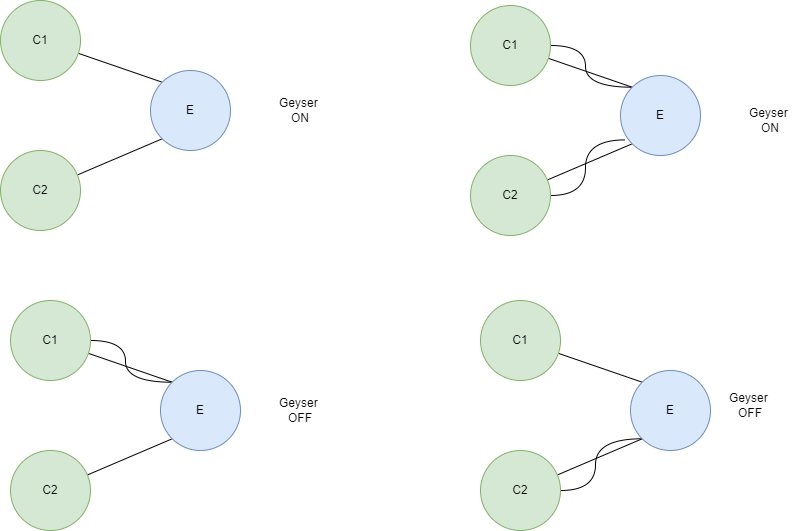

The diagram above was exported from draw.io. Its source (the exported page's mxGraphModel, read from the mxfile embedded in the PNG):
<mxGraphModel dx="1038" dy="641" grid="1" gridSize="10" guides="1" tooltips="1" connect="1" arrows="1" fold="1" page="1" pageScale="1" pageWidth="850" pageHeight="1100" math="0" shadow="0">
  <root>
    <mxCell id="0" />
    <mxCell id="1" parent="0" />
    <mxCell id="B_sExX5dnF7z__0Xl9QC-4" style="rounded=0;orthogonalLoop=1;jettySize=auto;html=1;entryX=0;entryY=0;entryDx=0;entryDy=0;endArrow=none;endFill=0;" edge="1" parent="1" source="B_sExX5dnF7z__0Xl9QC-1" target="B_sExX5dnF7z__0Xl9QC-3">
      <mxGeometry relative="1" as="geometry" />
    </mxCell>
    <mxCell id="B_sExX5dnF7z__0Xl9QC-1" value="C1" style="ellipse;whiteSpace=wrap;html=1;aspect=fixed;fillColor=#d5e8d4;strokeColor=#82b366;" vertex="1" parent="1">
      <mxGeometry x="50" y="240" width="80" height="80" as="geometry" />
    </mxCell>
    <mxCell id="B_sExX5dnF7z__0Xl9QC-5" style="edgeStyle=none;rounded=0;orthogonalLoop=1;jettySize=auto;html=1;entryX=0;entryY=1;entryDx=0;entryDy=0;endArrow=none;endFill=0;" edge="1" parent="1" source="B_sExX5dnF7z__0Xl9QC-2" target="B_sExX5dnF7z__0Xl9QC-3">
      <mxGeometry relative="1" as="geometry" />
    </mxCell>
    <mxCell id="B_sExX5dnF7z__0Xl9QC-2" value="C2" style="ellipse;whiteSpace=wrap;html=1;aspect=fixed;fillColor=#d5e8d4;strokeColor=#82b366;" vertex="1" parent="1">
      <mxGeometry x="50" y="390" width="80" height="80" as="geometry" />
    </mxCell>
    <mxCell id="B_sExX5dnF7z__0Xl9QC-3" value="E" style="ellipse;whiteSpace=wrap;html=1;aspect=fixed;fillColor=#dae8fc;strokeColor=#6c8ebf;" vertex="1" parent="1">
      <mxGeometry x="200" y="310" width="80" height="80" as="geometry" />
    </mxCell>
    <mxCell id="B_sExX5dnF7z__0Xl9QC-6" style="rounded=0;orthogonalLoop=1;jettySize=auto;html=1;entryX=0;entryY=0;entryDx=0;entryDy=0;endArrow=none;endFill=0;edgeStyle=orthogonalEdgeStyle;curved=1;" edge="1" parent="1" source="B_sExX5dnF7z__0Xl9QC-7" target="B_sExX5dnF7z__0Xl9QC-10">
      <mxGeometry relative="1" as="geometry" />
    </mxCell>
    <mxCell id="B_sExX5dnF7z__0Xl9QC-20" style="edgeStyle=none;rounded=0;orthogonalLoop=1;jettySize=auto;html=1;entryX=0;entryY=0;entryDx=0;entryDy=0;endArrow=none;endFill=0;" edge="1" parent="1" source="B_sExX5dnF7z__0Xl9QC-7" target="B_sExX5dnF7z__0Xl9QC-10">
      <mxGeometry relative="1" as="geometry" />
    </mxCell>
    <mxCell id="B_sExX5dnF7z__0Xl9QC-7" value="C1" style="ellipse;whiteSpace=wrap;html=1;aspect=fixed;fillColor=#d5e8d4;strokeColor=#82b366;" vertex="1" parent="1">
      <mxGeometry x="60" y="540" width="80" height="80" as="geometry" />
    </mxCell>
    <mxCell id="B_sExX5dnF7z__0Xl9QC-8" style="edgeStyle=none;rounded=0;orthogonalLoop=1;jettySize=auto;html=1;entryX=0;entryY=1;entryDx=0;entryDy=0;endArrow=none;endFill=0;" edge="1" parent="1" source="B_sExX5dnF7z__0Xl9QC-9" target="B_sExX5dnF7z__0Xl9QC-10">
      <mxGeometry relative="1" as="geometry" />
    </mxCell>
    <mxCell id="B_sExX5dnF7z__0Xl9QC-9" value="C2" style="ellipse;whiteSpace=wrap;html=1;aspect=fixed;fillColor=#d5e8d4;strokeColor=#82b366;" vertex="1" parent="1">
      <mxGeometry x="60" y="690" width="80" height="80" as="geometry" />
    </mxCell>
    <mxCell id="B_sExX5dnF7z__0Xl9QC-10" value="E" style="ellipse;whiteSpace=wrap;html=1;aspect=fixed;fillColor=#dae8fc;strokeColor=#6c8ebf;" vertex="1" parent="1">
      <mxGeometry x="210" y="610" width="80" height="80" as="geometry" />
    </mxCell>
    <mxCell id="B_sExX5dnF7z__0Xl9QC-11" value="Geyser &lt;br&gt;ON" style="text;html=1;strokeColor=none;fillColor=none;align=center;verticalAlign=middle;whiteSpace=wrap;rounded=0;" vertex="1" parent="1">
      <mxGeometry x="320" y="335" width="60" height="30" as="geometry" />
    </mxCell>
    <mxCell id="B_sExX5dnF7z__0Xl9QC-13" style="rounded=0;orthogonalLoop=1;jettySize=auto;html=1;entryX=0;entryY=0;entryDx=0;entryDy=0;endArrow=none;endFill=0;" edge="1" parent="1" source="B_sExX5dnF7z__0Xl9QC-14" target="B_sExX5dnF7z__0Xl9QC-17">
      <mxGeometry relative="1" as="geometry" />
    </mxCell>
    <mxCell id="B_sExX5dnF7z__0Xl9QC-14" value="C1" style="ellipse;whiteSpace=wrap;html=1;aspect=fixed;fillColor=#d5e8d4;strokeColor=#82b366;" vertex="1" parent="1">
      <mxGeometry x="530" y="540" width="80" height="80" as="geometry" />
    </mxCell>
    <mxCell id="B_sExX5dnF7z__0Xl9QC-15" style="edgeStyle=orthogonalEdgeStyle;rounded=0;orthogonalLoop=1;jettySize=auto;html=1;entryX=0;entryY=1;entryDx=0;entryDy=0;endArrow=none;endFill=0;curved=1;" edge="1" parent="1" source="B_sExX5dnF7z__0Xl9QC-16" target="B_sExX5dnF7z__0Xl9QC-17">
      <mxGeometry relative="1" as="geometry" />
    </mxCell>
    <mxCell id="B_sExX5dnF7z__0Xl9QC-19" style="rounded=0;orthogonalLoop=1;jettySize=auto;html=1;entryX=0;entryY=1;entryDx=0;entryDy=0;endArrow=none;endFill=0;" edge="1" parent="1" source="B_sExX5dnF7z__0Xl9QC-16" target="B_sExX5dnF7z__0Xl9QC-17">
      <mxGeometry relative="1" as="geometry" />
    </mxCell>
    <mxCell id="B_sExX5dnF7z__0Xl9QC-16" value="C2" style="ellipse;whiteSpace=wrap;html=1;aspect=fixed;fillColor=#d5e8d4;strokeColor=#82b366;" vertex="1" parent="1">
      <mxGeometry x="530" y="690" width="80" height="80" as="geometry" />
    </mxCell>
    <mxCell id="B_sExX5dnF7z__0Xl9QC-17" value="E" style="ellipse;whiteSpace=wrap;html=1;aspect=fixed;fillColor=#dae8fc;strokeColor=#6c8ebf;" vertex="1" parent="1">
      <mxGeometry x="680" y="610" width="80" height="80" as="geometry" />
    </mxCell>
    <mxCell id="B_sExX5dnF7z__0Xl9QC-21" style="rounded=0;orthogonalLoop=1;jettySize=auto;html=1;entryX=0;entryY=0;entryDx=0;entryDy=0;endArrow=none;endFill=0;edgeStyle=orthogonalEdgeStyle;curved=1;" edge="1" parent="1" source="B_sExX5dnF7z__0Xl9QC-23" target="B_sExX5dnF7z__0Xl9QC-26">
      <mxGeometry relative="1" as="geometry" />
    </mxCell>
    <mxCell id="B_sExX5dnF7z__0Xl9QC-22" style="edgeStyle=none;rounded=0;orthogonalLoop=1;jettySize=auto;html=1;entryX=0;entryY=0;entryDx=0;entryDy=0;endArrow=none;endFill=0;" edge="1" parent="1" source="B_sExX5dnF7z__0Xl9QC-23" target="B_sExX5dnF7z__0Xl9QC-26">
      <mxGeometry relative="1" as="geometry" />
    </mxCell>
    <mxCell id="B_sExX5dnF7z__0Xl9QC-23" value="C1" style="ellipse;whiteSpace=wrap;html=1;aspect=fixed;fillColor=#d5e8d4;strokeColor=#82b366;" vertex="1" parent="1">
      <mxGeometry x="520" y="245" width="80" height="80" as="geometry" />
    </mxCell>
    <mxCell id="B_sExX5dnF7z__0Xl9QC-24" style="edgeStyle=none;rounded=0;orthogonalLoop=1;jettySize=auto;html=1;entryX=0;entryY=1;entryDx=0;entryDy=0;endArrow=none;endFill=0;" edge="1" parent="1" source="B_sExX5dnF7z__0Xl9QC-25" target="B_sExX5dnF7z__0Xl9QC-26">
      <mxGeometry relative="1" as="geometry" />
    </mxCell>
    <mxCell id="B_sExX5dnF7z__0Xl9QC-29" style="edgeStyle=orthogonalEdgeStyle;rounded=0;orthogonalLoop=1;jettySize=auto;html=1;entryX=0.06;entryY=0.805;entryDx=0;entryDy=0;endArrow=none;endFill=0;curved=1;entryPerimeter=0;" edge="1" parent="1" source="B_sExX5dnF7z__0Xl9QC-25" target="B_sExX5dnF7z__0Xl9QC-26">
      <mxGeometry relative="1" as="geometry" />
    </mxCell>
    <mxCell id="B_sExX5dnF7z__0Xl9QC-25" value="C2" style="ellipse;whiteSpace=wrap;html=1;aspect=fixed;fillColor=#d5e8d4;strokeColor=#82b366;" vertex="1" parent="1">
      <mxGeometry x="520" y="395" width="80" height="80" as="geometry" />
    </mxCell>
    <mxCell id="B_sExX5dnF7z__0Xl9QC-26" value="E" style="ellipse;whiteSpace=wrap;html=1;aspect=fixed;fillColor=#dae8fc;strokeColor=#6c8ebf;" vertex="1" parent="1">
      <mxGeometry x="670" y="315" width="80" height="80" as="geometry" />
    </mxCell>
    <mxCell id="B_sExX5dnF7z__0Xl9QC-30" value="Geyser &lt;br&gt;ON" style="text;html=1;strokeColor=none;fillColor=none;align=center;verticalAlign=middle;whiteSpace=wrap;rounded=0;" vertex="1" parent="1">
      <mxGeometry x="790" y="345" width="60" height="30" as="geometry" />
    </mxCell>
    <mxCell id="B_sExX5dnF7z__0Xl9QC-31" value="Geyser &lt;br&gt;OFF" style="text;html=1;strokeColor=none;fillColor=none;align=center;verticalAlign=middle;whiteSpace=wrap;rounded=0;" vertex="1" parent="1">
      <mxGeometry x="770" y="630" width="60" height="30" as="geometry" />
    </mxCell>
    <mxCell id="B_sExX5dnF7z__0Xl9QC-32" value="Geyser &lt;br&gt;OFF" style="text;html=1;strokeColor=none;fillColor=none;align=center;verticalAlign=middle;whiteSpace=wrap;rounded=0;" vertex="1" parent="1">
      <mxGeometry x="320" y="635" width="60" height="30" as="geometry" />
    </mxCell>
  </root>
</mxGraphModel>